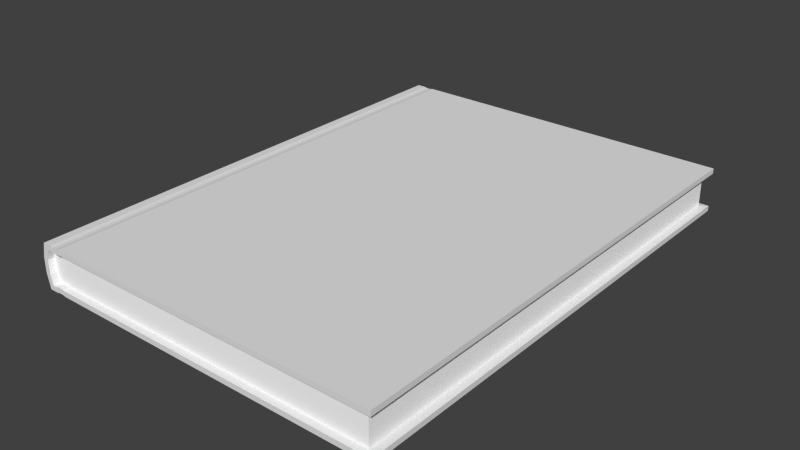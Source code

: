 # Source: Architexturebook.blend  (saved by Blender 2.73.0; exported with 4.5.12 LTS)
import bpy
from mathutils import Matrix  # noqa: F401  (used for matrix-valued properties, if any)

bpy.ops.wm.read_factory_settings(use_empty=True)
scene = bpy.context.scene
scene.name = 'Scene'

# ---- collections
col_collection_1 = bpy.data.collections.new('Collection 1'); scene.collection.children.link(col_collection_1)

# ---- materials (node trees are filled in below, after node groups)
mat_architexture = bpy.data.materials.new('Architexture')
mat_architexture.alpha_threshold = 0.0
mat_architexture.use_transparent_shadow = False
mat_architexture.roughness = 0.5
mat_bookedge = bpy.data.materials.new('Bookedge')
mat_bookedge.alpha_threshold = 0.0
mat_bookedge.use_transparent_shadow = False
mat_bookedge.diffuse_color = (0.3424, 0.3424, 0.3424, 1.0)
mat_bookedge.roughness = 0.5
mat_bookpage = bpy.data.materials.new('Bookpage')
mat_bookpage.alpha_threshold = 0.0
mat_bookpage.use_transparent_shadow = False
mat_bookpage.diffuse_color = (1.0, 1.0, 1.0, 1.0)
mat_bookpage.roughness = 0.5

# ---- material node trees

# ---- world
world_world = bpy.data.worlds.new('World'); scene.world = world_world
world_world.color = (0.05088, 0.05088, 0.05088)
world_world.use_sun_shadow = False
world_world.sun_shadow_jitter_overblur = 0.0
world_world.cycles.sampling_method = 'MANUAL'
world_world.cycles.sample_map_resolution = 256

# ---- meshes
me_plane = bpy.data.meshes.new('Plane')
me_plane.from_pydata([(0.7727, -0.5, -0.09035), (0.7724, -0.5, 0.0), (0.7727, 0.5, -0.09035), (0.7724, 0.5, 0.0), (0.0453, -0.5, -0.09035), (0.0453, 0.5, -0.09035), (0.0453, -0.5, 0.0), (0.0453, 0.5, 0.0), (0.03883, -0.5, -0.03012), (0.03883, -0.5, -0.06024), (0.03883, 0.5, -0.06024), (0.03883, 0.5, -0.03012), (0.06276, -0.5, 0.0), (0.06991, -0.5, -0.001494), (0.07903, -0.5, -0.0121), (0.08618, -0.5, -0.01061), (0.06167, 0.5, -0.07975), (0.06991, 0.5, -0.08886), (0.07904, 0.5, -0.07826), (0.08619, 0.5, -0.07975), (0.08619, -0.5, -0.07975), (0.07795, -0.5, -0.08886), (0.06991, -0.5, -0.08886), (0.06167, -0.5, -0.07975), (0.08618, 0.5, -0.01061), (0.07794, 0.5, -0.001494), (0.06881, 0.5, -0.0121), (0.06166, 0.5, -0.01061), (0.7727, 0.5, -0.07975), (0.7727, -0.5, -0.07975), (0.7724, -0.5, -0.01061), (0.7724, 0.5, -0.01061), (0.04944, 0.5, -0.05911), (0.05387, 0.5, -0.07975), (0.04944, -0.5, -0.03124), (0.05387, -0.5, -0.01061), (0.05387, -0.5, -0.07975), (0.04944, -0.5, -0.05911), (0.04944, 0.5, -0.03124), (0.05387, 0.5, -0.01061), (0.07903, 0.5, -0.0121), (0.08508, 0.5, 0.0), (0.08509, 0.5, -0.09035), (0.07795, 0.5, -0.08886), (0.06882, 0.5, -0.07826), (0.06277, 0.5, -0.09035), (0.06276, 0.5, 0.0), (0.06991, 0.5, -0.001494), (0.07904, -0.5, -0.07826), (0.08509, -0.5, -0.09035), (0.08508, -0.5, 0.0), (0.07794, -0.5, -0.001494), (0.06881, -0.5, -0.0121), (0.06166, -0.5, -0.01061), (0.06277, -0.5, -0.09035), (0.06882, -0.5, -0.07826), (0.7575, 0.4872, -0.0305), (0.7576, 0.4872, -0.05985), (0.7576, -0.4872, -0.05985), (0.7575, -0.4872, -0.0305), (0.08179, -0.4872, -0.01294), (0.08875, -0.4872, -0.01149), (0.06487, 0.4872, -0.07887), (0.08179, 0.4872, -0.07741), (0.08876, 0.4872, -0.07887), (0.08876, -0.4872, -0.07887), (0.06487, -0.4872, -0.07887), (0.08875, 0.4872, -0.01149), (0.07182, 0.4872, -0.01294), (0.06486, 0.4872, -0.01149), (0.08768, 0.4872, -0.0305), (0.08769, 0.4872, -0.05985), (0.08072, 0.4872, -0.05937), (0.08072, 0.4872, -0.03099), (0.06593, 0.4872, -0.05985), (0.06593, 0.4872, -0.0305), (0.07289, 0.4872, -0.03099), (0.0729, 0.4872, -0.05937), (0.08769, -0.4872, -0.05985), (0.08768, -0.4872, -0.0305), (0.08072, -0.4872, -0.03099), (0.08072, -0.4872, -0.05937), (0.06593, -0.4872, -0.0305), (0.06593, -0.4872, -0.05985), (0.0729, -0.4872, -0.05937), (0.07289, -0.4872, -0.03099), (0.7577, 0.4872, -0.07887), (0.7577, -0.4872, -0.07887), (0.7575, -0.4872, -0.01149), (0.7575, 0.4872, -0.01149), (0.04944, 0.4872, -0.05876), (0.05375, 0.4872, -0.07887), (0.04944, -0.4872, -0.0316), (0.05375, -0.4872, -0.01149), (0.05375, -0.4872, -0.07887), (0.04944, -0.4872, -0.05876), (0.04944, 0.4872, -0.0316), (0.05375, 0.4872, -0.01149), (0.08179, 0.4872, -0.01294), (0.07183, 0.4872, -0.07741), (0.08179, -0.4872, -0.07741), (0.07182, -0.4872, -0.01294), (0.06486, -0.4872, -0.01149), (0.07183, -0.4872, -0.07741)], [], [(8, 6, 7, 11), (0, 49, 42, 2), (50, 1, 3, 41), (40, 24, 67, 98), (54, 4, 5, 45), (6, 12, 46, 7), (53, 35, 93, 102), (44, 16, 62, 99), (22, 17, 43, 21), (36, 23, 66, 94), (48, 20, 65, 100), (31, 30, 88, 89), (20, 29, 87, 65), (54, 45, 17, 22), (42, 49, 21, 43), (50, 41, 25, 51), (46, 12, 13, 47), (51, 25, 47, 13), (52, 53, 102, 101), (35, 34, 92, 93), (18, 44, 99, 63), (32, 38, 96, 90), (14, 52, 101, 60), (28, 19, 64, 86), (38, 39, 97, 96), (55, 48, 100, 103), (19, 18, 63, 64), (39, 27, 69, 97), (27, 26, 68, 69), (29, 28, 86, 87), (30, 15, 61, 88), (15, 14, 60, 61), (33, 32, 90, 91), (24, 31, 89, 67), (23, 55, 103, 66), (37, 36, 94, 95), (16, 33, 91, 62), (4, 9, 10, 5), (9, 8, 11, 10), (34, 37, 95, 92), (26, 40, 98, 68), (28, 29, 0, 2), (30, 31, 3, 1), (32, 33, 5, 10), (34, 35, 6, 8), (36, 37, 9, 4), (38, 32, 10, 11), (37, 34, 8, 9), (39, 38, 11, 7), (24, 40, 25, 41), (18, 19, 42, 43), (16, 44, 17, 45), (26, 27, 46, 47), (20, 48, 21, 49), (14, 15, 50, 51), (53, 52, 13, 12), (55, 23, 54, 22), (52, 14, 51, 13), (40, 26, 47, 25), (48, 55, 22, 21), (35, 53, 12, 6), (27, 39, 7, 46), (23, 36, 4, 54), (15, 30, 1, 50), (29, 20, 49, 0), (31, 24, 41, 3), (44, 18, 43, 17), (33, 16, 45, 5), (19, 28, 2, 42), (78, 65, 87, 58), (95, 94, 66, 83), (96, 97, 69, 75), (56, 89, 88, 59), (70, 67, 89, 56), (102, 82, 85, 101), (72, 63, 99, 77), (80, 60, 101, 85), (71, 64, 63, 72), (75, 69, 68, 76), (79, 61, 60, 80), (83, 66, 103, 84), (82, 83, 84, 85), (65, 78, 81, 100), (78, 79, 80, 81), (62, 74, 77, 99), (74, 75, 76, 77), (67, 70, 73, 98), (70, 71, 72, 73), (100, 81, 84, 103), (81, 80, 85, 84), (98, 73, 76, 68), (73, 72, 77, 76), (64, 71, 57, 86), (71, 70, 56, 57), (86, 57, 58, 87), (57, 56, 59, 58), (91, 90, 74, 62), (90, 96, 75, 74), (93, 92, 82, 102), (92, 95, 83, 82), (61, 79, 59, 88), (79, 78, 58, 59)])
me_plane.polygons.foreach_set('material_index', [0, 0, 0, 0, 0, 0, 0, 0, 0, 0, 0, 0, 0, 0, 0, 0, 0, 0, 0, 0, 0, 2, 0, 0, 0, 0, 0, 0, 0, 0, 0, 0, 0, 0, 0, 0, 0, 0, 0, 2, 0, 0, 0, 0, 0, 0, 0, 0, 0, 0, 0, 0, 0, 0, 0, 0, 0, 0, 0, 0, 0, 0, 0, 0, 0, 0, 0, 0, 0, 2, 2, 2, 2, 2, 2, 2, 2, 2, 2, 2, 2, 2, 2, 2, 2, 2, 2, 2, 2, 2, 2, 2, 2, 2, 2, 2, 2, 2, 2, 2, 2, 2])
_uv = me_plane.uv_layers.new(name='UVMap')
_uv.uv.foreach_set('vector', [0.5098, 0.0, 0.5293, 0.0, 0.5293, 1.0, 0.5098, 1.0, 0.0, 0.0, 0.4451, 0.0, 0.4451, 1.0, 0.0, 1.0, 0.5551, 0.0, 1.0, 0.0, 1.0, 1.0, 0.5551, 1.0, 0.9014, 0.9593, 0.8944, 0.9505, 0.8944, 0.9505, 0.9014, 0.9593, 0.4595, 0.0, 0.4708, 0.0, 0.4708, 1.0, 0.4595, 1.0, 0.5293, 0.0, 0.5406, 0.0, 0.5406, 1.0, 0.5293, 1.0, 0.4163, 0.0, 0.4162, 0.0, 0.4162, 0.0, 0.4163, 0.0, 0.5813, 0.9961, 0.5812, 0.9973, 0.5812, 0.9973, 0.5813, 0.9961, 0.4549, 0.0, 0.4549, 1.0, 0.4497, 1.0, 0.4497, 0.0, 0.05536, 0.0, 0.05588, 0.0, 0.05588, 0.0, 0.05536, 0.0, 0.05794, 0.0, 0.05612, 0.0, 0.05612, 0.0, 0.05794, 0.0, 0.8826, 0.0, 0.0, 0.1174, 0.0, 0.1174, 0.8826, 0.0, 0.05612, 0.0, 0.06213, 0.0, 0.06213, 0.0, 0.05612, 0.0, 0.4595, 0.0, 0.4595, 1.0, 0.4549, 1.0, 0.4549, 0.0, 0.4451, 1.0, 0.4451, 0.0, 0.4497, 0.0, 0.4497, 1.0, 0.5551, 0.0, 0.5551, 1.0, 0.5504, 1.0, 0.5504, 0.0, 0.5406, 1.0, 0.5406, 0.0, 0.5452, 0.0, 0.5452, 1.0, 0.5504, 0.0, 0.5504, 1.0, 0.5452, 1.0, 0.5452, 0.0, 0.4149, 0.0, 0.4163, 0.0, 0.4163, 0.0, 0.4149, 0.0, 0.4162, 0.0, 0.3084, 0.0, 0.3084, 0.0, 0.4162, 0.0, 0.5788, 0.9943, 0.5813, 0.9961, 0.5813, 0.9961, 0.5788, 0.9943, 0.688, 0.9963, 0.83, 0.993, 0.83, 0.993, 0.688, 0.9963, 0.4156, 0.0, 0.4149, 0.0, 0.4149, 0.0, 0.4156, 0.0, 0.4156, 0.8826, 0.5754, 0.9933, 0.5754, 0.9933, 0.4156, 0.8826, 0.83, 0.993, 0.9332, 0.9885, 0.9332, 0.9885, 0.83, 0.993, 0.05783, 0.0, 0.05794, 0.0, 0.05794, 0.0, 0.05783, 0.0, 0.5754, 0.9933, 0.5788, 0.9943, 0.5788, 0.9943, 0.5754, 0.9933, 0.9332, 0.9885, 0.9242, 0.9801, 0.9242, 0.9801, 0.9332, 0.9885, 0.9242, 0.9801, 0.9138, 0.9716, 0.9138, 0.9716, 0.9242, 0.9801, 0.0, 0.8826, 0.1174, 0.0, 0.1174, 0.0, 0.0, 0.8826, 0.4672, 0.0, 0.418, 0.0, 0.418, 0.0, 0.4672, 0.0, 0.418, 0.0, 0.4156, 0.0, 0.4156, 0.0, 0.418, 0.0, 0.5823, 0.9984, 0.688, 0.9963, 0.688, 0.9963, 0.5823, 0.9984, 0.8944, 0.9505, 0.05528, 0.1174, 0.05528, 0.1174, 0.8944, 0.9505, 0.05588, 0.0, 0.05783, 0.0, 0.05783, 0.0, 0.05588, 0.0, 0.163, 0.0, 0.05536, 0.0, 0.05536, 0.0, 0.163, 0.0, 0.5812, 0.9973, 0.5823, 0.9984, 0.5823, 0.9984, 0.5812, 0.9973, 0.4708, 0.0, 0.4903, 0.0, 0.4903, 1.0, 0.4708, 1.0, 0.4903, 0.0, 0.5098, 0.0, 0.5098, 1.0, 0.4903, 1.0, 0.3084, 0.0, 0.163, 0.0, 0.163, 0.0, 0.3084, 0.0, 0.9138, 0.9716, 0.9014, 0.9593, 0.9014, 0.9593, 0.9138, 0.9716, 0.1174, 0.0, 0.0, 0.8826, 0.0, 1.0, 0.0, 0.0, 0.0, 0.1174, 0.8826, 0.0, 1.0, 0.0, 0.0, 0.0, 0.688, 0.9963, 0.5823, 0.9984, 0.5293, 1.0, 0.6862, 1.0, 0.3084, 0.0, 0.4162, 0.0, 0.4708, 0.0, 0.3139, 0.0, 0.05536, 0.0, 0.163, 0.0, 0.1569, 0.0, 0.0, 0.0, 0.83, 0.993, 0.688, 0.9963, 0.6862, 1.0, 0.8431, 1.0, 0.163, 0.0, 0.3084, 0.0, 0.3139, 0.0, 0.1569, 0.0, 0.9332, 0.9885, 0.83, 0.993, 0.8431, 1.0, 1.0, 1.0, 0.8944, 0.9505, 0.9014, 0.9593, 0.9551, 0.9551, 0.9453, 0.9453, 0.5788, 0.9943, 0.5754, 0.9933, 0.5261, 1.0, 0.5267, 1.0, 0.5812, 0.9973, 0.5813, 0.9961, 0.5273, 1.0, 0.5279, 1.0, 0.9138, 0.9716, 0.9242, 0.9801, 0.976, 0.976, 0.9662, 0.9662, 0.05612, 0.0, 0.05794, 0.0, 0.0, 0.0, 0.0, 0.0, 0.4156, 0.0, 0.418, 0.0, 0.474, 0.0, 0.4735, 0.0, 0.4163, 0.0, 0.4149, 0.0, 0.4728, 0.0, 0.4722, 0.0, 0.05783, 0.0, 0.05588, 0.0, 0.0, 0.0, 0.0, 0.0, 0.4149, 0.0, 0.4156, 0.0, 0.4735, 0.0, 0.4728, 0.0, 0.9014, 0.9593, 0.9138, 0.9716, 0.9662, 0.9662, 0.9551, 0.9551, 0.05794, 0.0, 0.05783, 0.0, 0.0, 0.0, 0.0, 0.0, 0.4162, 0.0, 0.4163, 0.0, 0.4722, 0.0, 0.4708, 0.0, 0.9242, 0.9801, 0.9332, 0.9885, 1.0, 1.0, 0.976, 0.976, 0.05588, 0.0, 0.05536, 0.0, 0.0, 0.0, 0.0, 0.0, 0.418, 0.0, 0.4672, 0.0, 0.5293, 0.0, 0.474, 0.0, 0.06213, 0.0, 0.05612, 0.0, 0.0, 0.0, 0.0, 0.0, 0.05528, 0.1174, 0.8944, 0.9505, 0.9453, 0.9453, 0.0, 0.0, 0.5813, 0.9961, 0.5788, 0.9943, 0.5267, 1.0, 0.5273, 1.0, 0.5823, 0.9984, 0.5812, 0.9973, 0.5279, 1.0, 0.5293, 1.0, 0.5754, 0.9933, 0.4156, 0.8826, 0.4708, 1.0, 0.5261, 1.0, 0.158, 0.0, 0.05612, 0.0, 0.06213, 0.0, 0.1764, 0.0, 0.163, 0.0, 0.05536, 0.0, 0.05588, 0.0, 0.1574, 0.0, 0.83, 0.993, 0.9332, 0.9885, 0.9242, 0.9801, 0.8266, 0.984, 0.6667, 0.0, 0.8826, 0.0, 0.0, 0.1174, 0.0, 0.3333, 0.8056, 0.9635, 0.8944, 0.9505, 0.05528, 0.1174, 0.1569, 0.3333, 0.4163, 0.0, 0.3148, 0.0, 0.3152, 0.0, 0.4149, 0.0, 0.6695, 0.985, 0.5788, 0.9943, 0.5813, 0.9961, 0.6736, 0.9887, 0.3156, 0.0, 0.4156, 0.0, 0.4149, 0.0, 0.3152, 0.0, 0.6658, 0.9818, 0.5754, 0.9933, 0.5788, 0.9943, 0.6695, 0.985, 0.8266, 0.984, 0.9242, 0.9801, 0.9138, 0.9716, 0.8199, 0.9774, 0.316, 0.0, 0.418, 0.0, 0.4156, 0.0, 0.3156, 0.0, 0.1574, 0.0, 0.05588, 0.0, 0.05783, 0.0, 0.1576, 0.0, 0.3148, 0.0, 0.1574, 0.0, 0.1576, 0.0, 0.3152, 0.0, 0.05612, 0.0, 0.158, 0.0, 0.1578, 0.0, 0.05794, 0.0, 0.158, 0.0, 0.316, 0.0, 0.3156, 0.0, 0.1578, 0.0, 0.5812, 0.9973, 0.6773, 0.992, 0.6736, 0.9887, 0.5813, 0.9961, 0.6773, 0.992, 0.8266, 0.984, 0.8199, 0.9774, 0.6736, 0.9887, 0.8944, 0.9505, 0.8056, 0.9635, 0.8123, 0.9701, 0.9014, 0.9593, 0.8056, 0.9635, 0.6658, 0.9818, 0.6695, 0.985, 0.8123, 0.9701, 0.05794, 0.0, 0.1578, 0.0, 0.1576, 0.0, 0.05783, 0.0, 0.1578, 0.0, 0.3156, 0.0, 0.3152, 0.0, 0.1576, 0.0, 0.9014, 0.9593, 0.8123, 0.9701, 0.8199, 0.9774, 0.9138, 0.9716, 0.8123, 0.9701, 0.6695, 0.985, 0.6736, 0.9887, 0.8199, 0.9774, 0.5754, 0.9933, 0.6658, 0.9818, 0.3139, 0.6667, 0.4156, 0.8826, 0.6658, 0.9818, 0.8056, 0.9635, 0.1569, 0.3333, 0.3139, 0.6667, 0.1174, 0.0, 0.3333, 0.0, 0.0, 0.6667, 0.0, 0.8826, 0.3333, 0.0, 0.6667, 0.0, 0.0, 0.3333, 0.0, 0.6667, 0.5823, 0.9984, 0.688, 0.9963, 0.6773, 0.992, 0.5812, 0.9973, 0.688, 0.9963, 0.83, 0.993, 0.8266, 0.984, 0.6773, 0.992, 0.4162, 0.0, 0.3084, 0.0, 0.3148, 0.0, 0.4163, 0.0, 0.3084, 0.0, 0.163, 0.0, 0.1574, 0.0, 0.3148, 0.0, 0.418, 0.0, 0.316, 0.0, 0.3529, 0.0, 0.4672, 0.0, 0.316, 0.0, 0.158, 0.0, 0.1764, 0.0, 0.3529, 0.0])
me_plane.materials.append(mat_architexture)
me_plane.materials.append(mat_bookedge)
me_plane.materials.append(mat_bookpage)
me_plane.use_remesh_preserve_volume = False
me_plane.use_remesh_preserve_attributes = False
me_plane.use_mirror_vertex_groups = False
me_plane.update()

# ---- objects
ob_architexture = bpy.data.objects.new('Architexture', me_plane)

# ---- transforms, parenting, visibility, modifiers, constraints
ob_architexture.location = (0.0, 0.0, 0.0)
ob_architexture.lineart.crease_threshold = 0.0

# ---- collection membership
col_collection_1.objects.link(ob_architexture)

# ---- scene / render settings (as saved in the file)
scene.frame_start = 1; scene.frame_end = 250; scene.frame_set(1)
scene.render.engine = 'BLENDER_EEVEE_NEXT'
scene.render.resolution_percentage = 50
scene.render.dither_intensity = 0.0
scene.cycles.use_denoising = False
scene.cycles.samples = 10
scene.cycles.sampling_pattern = 'TABULATED_SOBOL'
scene.cycles.light_sampling_threshold = 0.0
scene.cycles.use_adaptive_sampling = False
scene.cycles.use_light_tree = False
scene.cycles.blur_glossy = 0.0
scene.cycles.pixel_filter_type = 'GAUSSIAN'
scene.cycles.sample_clamp_indirect = 0.0
scene.view_settings.view_transform = 'Standard'
bpy.context.view_layer.update()

# ---- added for rendering (the .blend has no active camera and no usable light): camera, sun
cam_auto = bpy.data.cameras.new('AutoCamera')
cam_auto.lens = 50.0
cam_auto.sensor_width = 36.0
cam_auto.clip_end = 1000.0
ob_auto_camera = bpy.data.objects.new('AutoCamera', cam_auto)
scene.collection.objects.link(ob_auto_camera)
ob_auto_camera.location = (1.55642, -1.3808, 0.875353)
ob_auto_camera.rotation_euler = (1.09748, -7.21219e-08, 0.694738)
scene.camera = ob_auto_camera
light_auto_sun = bpy.data.lights.new('AutoSun', 'SUN')
light_auto_sun.energy = 3.0
light_auto_sun.angle = 0.0523599
ob_auto_sun = bpy.data.objects.new('AutoSun', light_auto_sun)
scene.collection.objects.link(ob_auto_sun)
ob_auto_sun.rotation_euler = (0.872665, 0.174533, 0.523599)
bpy.context.view_layer.update()
